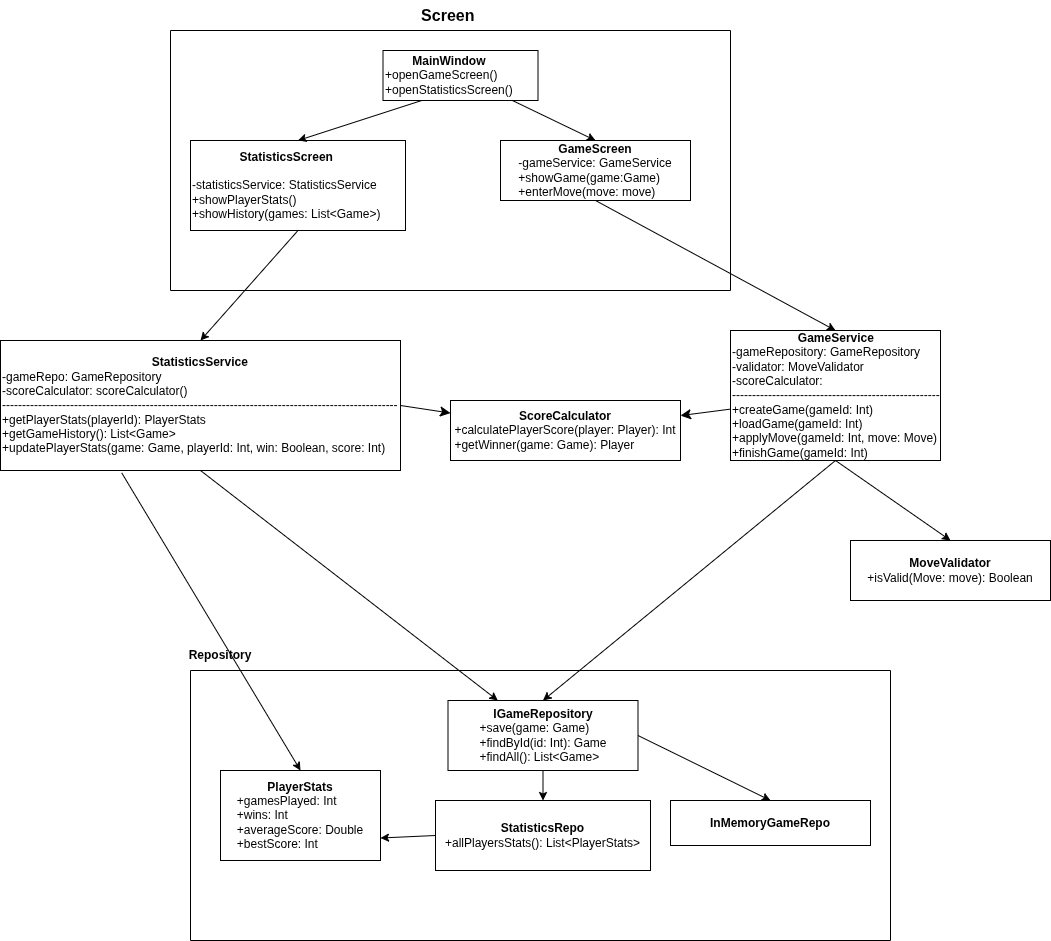

The diagram above was exported from draw.io. Its source (the exported page's mxGraphModel, read from the mxfile embedded in the PNG):
<mxGraphModel dx="2600" dy="2116" grid="1" gridSize="10" guides="1" tooltips="1" connect="1" arrows="1" fold="1" page="1" pageScale="1" pageWidth="827" pageHeight="1169" math="0" shadow="0">
  <root>
    <mxCell id="0" />
    <mxCell id="1" parent="0" />
    <mxCell id="YYZ4krlnCv-dxtJUv-3--2" parent="1" style="rounded=0;whiteSpace=wrap;html=1;labelBackgroundColor=none;" value="&lt;b&gt;MoveValidator&lt;/b&gt;&lt;div&gt;+isValid(Move: move): Boolean&lt;/div&gt;" vertex="1">
      <mxGeometry height="60" width="200" x="600" y="520" as="geometry" />
    </mxCell>
    <mxCell id="YYZ4krlnCv-dxtJUv-3--17" parent="1" style="rounded=0;whiteSpace=wrap;html=1;align=left;labelBackgroundColor=none;" value="&lt;div style=&quot;text-align: center;&quot;&gt;&lt;b style=&quot;background-color: transparent; color: light-dark(rgb(0, 0, 0), rgb(255, 255, 255));&quot;&gt;StatisticsService&lt;/b&gt;&lt;/div&gt;&lt;div style=&quot;&quot;&gt;&lt;span style=&quot;background-color: transparent; color: light-dark(rgb(0, 0, 0), rgb(255, 255, 255));&quot;&gt;-gameRepo: GameRepository&lt;/span&gt;&lt;/div&gt;&lt;div style=&quot;&quot;&gt;&lt;span style=&quot;background-color: transparent; color: light-dark(rgb(0, 0, 0), rgb(255, 255, 255));&quot;&gt;-scoreCalculator: scoreCalculator()&lt;/span&gt;&lt;/div&gt;&lt;div style=&quot;&quot;&gt;&lt;span style=&quot;background-color: transparent; color: light-dark(rgb(0, 0, 0), rgb(255, 255, 255));&quot;&gt;---------------------------------------------------------------------------------------------------&lt;/span&gt;&lt;/div&gt;&lt;div&gt;+getPlayerStats(playerId): PlayerStats&lt;/div&gt;&lt;div&gt;+getGameHistory(): List&amp;lt;Game&amp;gt;&lt;/div&gt;&lt;div&gt;+updatePlayerStats(game: Game, playerId: Int, win: Boolean, score: Int)&lt;/div&gt;" vertex="1">
      <mxGeometry height="130" width="400" x="-250" y="320" as="geometry" />
    </mxCell>
    <mxCell id="sTHEaUc0WfCIVn2wxCTn-12" edge="1" parent="1" source="YYZ4krlnCv-dxtJUv-3--17" style="edgeStyle=none;curved=1;rounded=0;orthogonalLoop=1;jettySize=auto;html=1;fontSize=12;startSize=8;endSize=8;exitX=1;exitY=0.5;exitDx=0;exitDy=0;" target="YYZ4krlnCv-dxtJUv-3--22" value="">
      <mxGeometry relative="1" as="geometry" />
    </mxCell>
    <mxCell id="YYZ4krlnCv-dxtJUv-3--18" parent="1" style="rounded=0;whiteSpace=wrap;html=1;align=left;labelBackgroundColor=none;" value="&lt;div style=&quot;text-align: center;&quot;&gt;&lt;b style=&quot;background-color: transparent; color: light-dark(rgb(0, 0, 0), rgb(255, 255, 255));&quot;&gt;GameService&lt;/b&gt;&lt;/div&gt;&lt;div&gt;-gameRepository: GameRepository&lt;/div&gt;&lt;div&gt;-validator: MoveValidator&lt;/div&gt;&lt;div&gt;-scoreCalculator:&amp;nbsp;&lt;/div&gt;&lt;div&gt;----------------------------------------------------&lt;/div&gt;&lt;div&gt;+createGame(gameId: Int)&lt;/div&gt;&lt;div&gt;+loadGame(gameId: Int)&lt;/div&gt;&lt;div&gt;+applyMove(gameId: Int, move: Move)&lt;/div&gt;&lt;div&gt;+finishGame(gameId: Int)&lt;/div&gt;" vertex="1">
      <mxGeometry height="130" width="210" x="480" y="310" as="geometry" />
    </mxCell>
    <mxCell id="YYZ4krlnCv-dxtJUv-3--22" parent="1" style="rounded=0;whiteSpace=wrap;html=1;labelBackgroundColor=none;" value="&lt;b&gt;ScoreCalculator&lt;/b&gt;&lt;div style=&quot;text-align: left;&quot;&gt;+calculatePlayerScore(player: Player): Int&lt;/div&gt;&lt;div style=&quot;text-align: left;&quot;&gt;+getWinner(game: Game): Player&lt;/div&gt;" vertex="1">
      <mxGeometry height="60" width="230" x="200" y="380" as="geometry" />
    </mxCell>
    <mxCell id="YYZ4krlnCv-dxtJUv-3--29" edge="1" parent="1" source="YYZ4krlnCv-dxtJUv-3--16" style="endArrow=classic;html=1;rounded=0;entryX=0.5;entryY=0;entryDx=0;entryDy=0;exitX=0.5;exitY=1;exitDx=0;exitDy=0;labelBackgroundColor=none;fontColor=default;" target="YYZ4krlnCv-dxtJUv-3--17" value="">
      <mxGeometry height="50" relative="1" width="50" as="geometry">
        <mxPoint x="194" y="120" as="sourcePoint" />
        <mxPoint x="140" y="170" as="targetPoint" />
      </mxGeometry>
    </mxCell>
    <mxCell id="YYZ4krlnCv-dxtJUv-3--31" edge="1" parent="1" source="YYZ4krlnCv-dxtJUv-3--17" style="endArrow=classic;html=1;rounded=0;exitX=0.5;exitY=1;exitDx=0;exitDy=0;labelBackgroundColor=none;fontColor=default;" target="YYZ4krlnCv-dxtJUv-3--26" value="">
      <mxGeometry height="50" relative="1" width="50" as="geometry">
        <mxPoint x="174" y="130" as="sourcePoint" />
        <mxPoint x="120" y="180" as="targetPoint" />
      </mxGeometry>
    </mxCell>
    <mxCell id="YYZ4krlnCv-dxtJUv-3--34" edge="1" parent="1" source="YYZ4krlnCv-dxtJUv-3--15" style="endArrow=classic;html=1;rounded=0;entryX=0.5;entryY=0;entryDx=0;entryDy=0;exitX=0.5;exitY=1;exitDx=0;exitDy=0;labelBackgroundColor=none;fontColor=default;" target="YYZ4krlnCv-dxtJUv-3--18" value="">
      <mxGeometry height="50" relative="1" width="50" as="geometry">
        <mxPoint x="344" y="270" as="sourcePoint" />
        <mxPoint x="290" y="320" as="targetPoint" />
      </mxGeometry>
    </mxCell>
    <mxCell id="YYZ4krlnCv-dxtJUv-3--35" edge="1" parent="1" source="YYZ4krlnCv-dxtJUv-3--18" style="endArrow=classic;html=1;rounded=0;entryX=0.5;entryY=0;entryDx=0;entryDy=0;exitX=0.5;exitY=1;exitDx=0;exitDy=0;labelBackgroundColor=none;fontColor=default;" target="YYZ4krlnCv-dxtJUv-3--2" value="">
      <mxGeometry height="50" relative="1" width="50" as="geometry">
        <mxPoint x="404" y="500" as="sourcePoint" />
        <mxPoint x="350" y="550" as="targetPoint" />
      </mxGeometry>
    </mxCell>
    <mxCell id="YYZ4krlnCv-dxtJUv-3--36" edge="1" parent="1" source="YYZ4krlnCv-dxtJUv-3--18" style="endArrow=classic;html=1;rounded=0;entryX=0.5;entryY=0;entryDx=0;entryDy=0;exitX=0.5;exitY=1;exitDx=0;exitDy=0;labelBackgroundColor=none;fontColor=default;" target="YYZ4krlnCv-dxtJUv-3--26" value="">
      <mxGeometry height="50" relative="1" width="50" as="geometry">
        <mxPoint x="254" y="500" as="sourcePoint" />
        <mxPoint x="200" y="550" as="targetPoint" />
      </mxGeometry>
    </mxCell>
    <mxCell id="YYZ4krlnCv-dxtJUv-3--38" edge="1" parent="1" source="YYZ4krlnCv-dxtJUv-3--17" style="endArrow=classic;html=1;rounded=0;entryX=0.5;entryY=0;entryDx=0;entryDy=0;exitX=0.303;exitY=1.018;exitDx=0;exitDy=0;labelBackgroundColor=none;fontColor=default;exitPerimeter=0;" target="YYZ4krlnCv-dxtJUv-3--25" value="">
      <mxGeometry height="50" relative="1" width="50" as="geometry">
        <mxPoint x="-246" y="740" as="sourcePoint" />
        <mxPoint x="-300" y="790" as="targetPoint" />
      </mxGeometry>
    </mxCell>
    <mxCell id="sTHEaUc0WfCIVn2wxCTn-1" parent="1" style="swimlane;startSize=0;rounded=0;labelBackgroundColor=none;" value="" vertex="1">
      <mxGeometry height="260" width="560" x="-80" y="10" as="geometry" />
    </mxCell>
    <mxCell id="YYZ4krlnCv-dxtJUv-3--14" parent="sTHEaUc0WfCIVn2wxCTn-1" style="rounded=0;whiteSpace=wrap;html=1;align=left;labelBackgroundColor=none;" value="&lt;div style=&quot;text-align: center;&quot;&gt;&lt;b style=&quot;background-color: transparent; color: light-dark(rgb(0, 0, 0), rgb(255, 255, 255));&quot;&gt;MainWindow&lt;/b&gt;&lt;/div&gt;&lt;div style=&quot;&quot;&gt;+openGameScreen()&lt;/div&gt;&lt;div&gt;+openStatisticsScreen()&lt;/div&gt;" vertex="1">
      <mxGeometry height="50" width="155" x="212.5" y="20" as="geometry" />
    </mxCell>
    <mxCell id="YYZ4krlnCv-dxtJUv-3--16" parent="sTHEaUc0WfCIVn2wxCTn-1" style="rounded=0;whiteSpace=wrap;html=1;align=left;labelBackgroundColor=none;" value="&lt;div style=&quot;text-align: center;&quot;&gt;&lt;span style=&quot;background-color: transparent; color: light-dark(rgb(0, 0, 0), rgb(255, 255, 255));&quot;&gt;&lt;b&gt;StatisticsScreen&lt;/b&gt;&lt;/span&gt;&lt;/div&gt;&lt;div&gt;&lt;br&gt;&lt;/div&gt;&lt;div&gt;-statisticsService: StatisticsService&lt;br&gt;&lt;div&gt;+showPlayerStats()&lt;/div&gt;&lt;div&gt;+showHistory(games: List&amp;lt;Game&amp;gt;)&lt;/div&gt;&lt;/div&gt;" vertex="1">
      <mxGeometry height="90" width="215" x="20" y="110" as="geometry" />
    </mxCell>
    <mxCell id="YYZ4krlnCv-dxtJUv-3--28" edge="1" parent="sTHEaUc0WfCIVn2wxCTn-1" source="YYZ4krlnCv-dxtJUv-3--14" style="endArrow=classic;html=1;rounded=0;entryX=0.5;entryY=0;entryDx=0;entryDy=0;exitX=0.25;exitY=1;exitDx=0;exitDy=0;labelBackgroundColor=none;fontColor=default;" target="YYZ4krlnCv-dxtJUv-3--16" value="">
      <mxGeometry height="50" relative="1" width="50" as="geometry">
        <mxPoint x="360" y="110" as="sourcePoint" />
        <mxPoint x="439" y="160" as="targetPoint" />
      </mxGeometry>
    </mxCell>
    <mxCell id="YYZ4krlnCv-dxtJUv-3--15" parent="sTHEaUc0WfCIVn2wxCTn-1" style="rounded=0;whiteSpace=wrap;html=1;labelBackgroundColor=none;" value="&lt;b&gt;GameScreen&lt;/b&gt;&lt;div style=&quot;text-align: left;&quot;&gt;-gameService: GameService&lt;/div&gt;&lt;div style=&quot;text-align: left;&quot;&gt;+showGame(game:Game)&lt;/div&gt;&lt;div style=&quot;text-align: left;&quot;&gt;+enterMove(move: move)&lt;/div&gt;" vertex="1">
      <mxGeometry height="60" width="190" x="330" y="110" as="geometry" />
    </mxCell>
    <mxCell id="YYZ4krlnCv-dxtJUv-3--27" edge="1" parent="sTHEaUc0WfCIVn2wxCTn-1" source="YYZ4krlnCv-dxtJUv-3--14" style="endArrow=classic;html=1;rounded=0;entryX=0.5;entryY=0;entryDx=0;entryDy=0;labelBackgroundColor=none;fontColor=default;" target="YYZ4krlnCv-dxtJUv-3--15" value="">
      <mxGeometry height="50" relative="1" width="50" as="geometry">
        <mxPoint x="820" y="590" as="sourcePoint" />
        <mxPoint x="870" y="540" as="targetPoint" />
      </mxGeometry>
    </mxCell>
    <mxCell id="sTHEaUc0WfCIVn2wxCTn-3" parent="1" style="text;html=1;whiteSpace=wrap;strokeColor=none;fillColor=none;align=center;verticalAlign=middle;rounded=0;fontSize=16;labelBackgroundColor=none;" value="&lt;b&gt;Screen&amp;nbsp;&lt;/b&gt;" vertex="1">
      <mxGeometry height="30" width="60" x="170" y="-20" as="geometry" />
    </mxCell>
    <mxCell id="sTHEaUc0WfCIVn2wxCTn-5" parent="1" style="swimlane;startSize=0;rounded=0;labelBackgroundColor=none;" value="" vertex="1">
      <mxGeometry height="270" width="700" x="-60" y="650" as="geometry" />
    </mxCell>
    <mxCell id="YYZ4krlnCv-dxtJUv-3--26" parent="sTHEaUc0WfCIVn2wxCTn-5" style="rounded=0;whiteSpace=wrap;html=1;labelBackgroundColor=none;" value="&lt;b&gt;IGameRepository&lt;/b&gt;&lt;div style=&quot;text-align: left;&quot;&gt;+save(game: Game)&lt;/div&gt;&lt;div style=&quot;text-align: left;&quot;&gt;+findById(id: Int): Game&lt;/div&gt;&lt;div style=&quot;text-align: left;&quot;&gt;+findAll(): List&amp;lt;Game&amp;gt;&lt;/div&gt;" vertex="1">
      <mxGeometry height="70" width="190" x="257.5" y="30" as="geometry" />
    </mxCell>
    <mxCell id="sTHEaUc0WfCIVn2wxCTn-11" parent="sTHEaUc0WfCIVn2wxCTn-5" style="rounded=0;whiteSpace=wrap;html=1;labelBackgroundColor=none;" value="&lt;div&gt;&lt;b&gt;StatisticsRepo&lt;/b&gt;&lt;/div&gt;&lt;div&gt;+allPlayersStats(): List&amp;lt;PlayerStats&amp;gt;&lt;/div&gt;" vertex="1">
      <mxGeometry height="70" width="215" x="245" y="130" as="geometry" />
    </mxCell>
    <mxCell id="YYZ4krlnCv-dxtJUv-3--25" parent="sTHEaUc0WfCIVn2wxCTn-5" style="rounded=0;whiteSpace=wrap;html=1;labelBackgroundColor=none;" value="&lt;div style=&quot;&quot;&gt;&lt;b style=&quot;background-color: transparent; color: light-dark(rgb(0, 0, 0), rgb(255, 255, 255));&quot;&gt;PlayerStats&lt;/b&gt;&lt;/div&gt;&lt;div style=&quot;text-align: left;&quot;&gt;+gamesPlayed: Int&lt;/div&gt;&lt;div style=&quot;text-align: left;&quot;&gt;+wins: Int&lt;/div&gt;&lt;div style=&quot;text-align: left;&quot;&gt;+averageScore: Double&lt;/div&gt;&lt;div style=&quot;text-align: left;&quot;&gt;+bestScore: Int&lt;/div&gt;" vertex="1">
      <mxGeometry height="90" width="160" x="30" y="100" as="geometry" />
    </mxCell>
    <mxCell id="sTHEaUc0WfCIVn2wxCTn-15" edge="1" parent="sTHEaUc0WfCIVn2wxCTn-5" source="YYZ4krlnCv-dxtJUv-3--26" style="endArrow=classic;html=1;rounded=0;entryX=0.5;entryY=0;entryDx=0;entryDy=0;exitX=0.5;exitY=1;exitDx=0;exitDy=0;labelBackgroundColor=none;fontColor=default;" target="sTHEaUc0WfCIVn2wxCTn-11" value="">
      <mxGeometry height="50" relative="1" width="50" as="geometry">
        <mxPoint x="120" y="-100" as="sourcePoint" />
        <mxPoint x="110" y="165" as="targetPoint" />
      </mxGeometry>
    </mxCell>
    <mxCell id="sTHEaUc0WfCIVn2wxCTn-19" edge="1" parent="sTHEaUc0WfCIVn2wxCTn-5" source="sTHEaUc0WfCIVn2wxCTn-11" style="endArrow=classic;html=1;rounded=0;entryX=1;entryY=0.75;entryDx=0;entryDy=0;exitX=0;exitY=0.5;exitDx=0;exitDy=0;labelBackgroundColor=none;fontColor=default;" target="YYZ4krlnCv-dxtJUv-3--25" value="">
      <mxGeometry height="50" relative="1" width="50" as="geometry">
        <mxPoint x="100" y="-20" as="sourcePoint" />
        <mxPoint x="112" y="208" as="targetPoint" />
      </mxGeometry>
    </mxCell>
    <mxCell id="sTHEaUc0WfCIVn2wxCTn-21" parent="sTHEaUc0WfCIVn2wxCTn-5" style="rounded=0;whiteSpace=wrap;html=1;labelBackgroundColor=none;" value="&lt;div&gt;&lt;b&gt;InMemoryGameRepo&lt;/b&gt;&lt;/div&gt;" vertex="1">
      <mxGeometry height="45" width="200" x="480" y="130" as="geometry" />
    </mxCell>
    <mxCell id="sTHEaUc0WfCIVn2wxCTn-22" edge="1" parent="sTHEaUc0WfCIVn2wxCTn-5" source="YYZ4krlnCv-dxtJUv-3--26" style="endArrow=classic;html=1;rounded=0;entryX=0.5;entryY=0;entryDx=0;entryDy=0;exitX=1;exitY=0.5;exitDx=0;exitDy=0;labelBackgroundColor=none;fontColor=default;" target="sTHEaUc0WfCIVn2wxCTn-21" value="">
      <mxGeometry height="50" relative="1" width="50" as="geometry">
        <mxPoint x="352" y="110" as="sourcePoint" />
        <mxPoint x="350" y="140" as="targetPoint" />
      </mxGeometry>
    </mxCell>
    <mxCell id="sTHEaUc0WfCIVn2wxCTn-6" parent="1" style="text;html=1;whiteSpace=wrap;strokeColor=none;fillColor=none;align=center;verticalAlign=middle;rounded=0;labelBackgroundColor=none;" value="&lt;b&gt;Repository&lt;/b&gt;" vertex="1">
      <mxGeometry height="30" width="60" x="-60" y="620" as="geometry" />
    </mxCell>
    <mxCell id="sTHEaUc0WfCIVn2wxCTn-14" edge="1" parent="1" source="YYZ4krlnCv-dxtJUv-3--18" style="edgeStyle=none;curved=1;rounded=0;orthogonalLoop=1;jettySize=auto;html=1;fontSize=12;startSize=8;endSize=8;" target="YYZ4krlnCv-dxtJUv-3--22" value="">
      <mxGeometry relative="1" as="geometry">
        <mxPoint x="320" y="450" as="sourcePoint" />
        <mxPoint x="382" y="555" as="targetPoint" />
      </mxGeometry>
    </mxCell>
  </root>
</mxGraphModel>